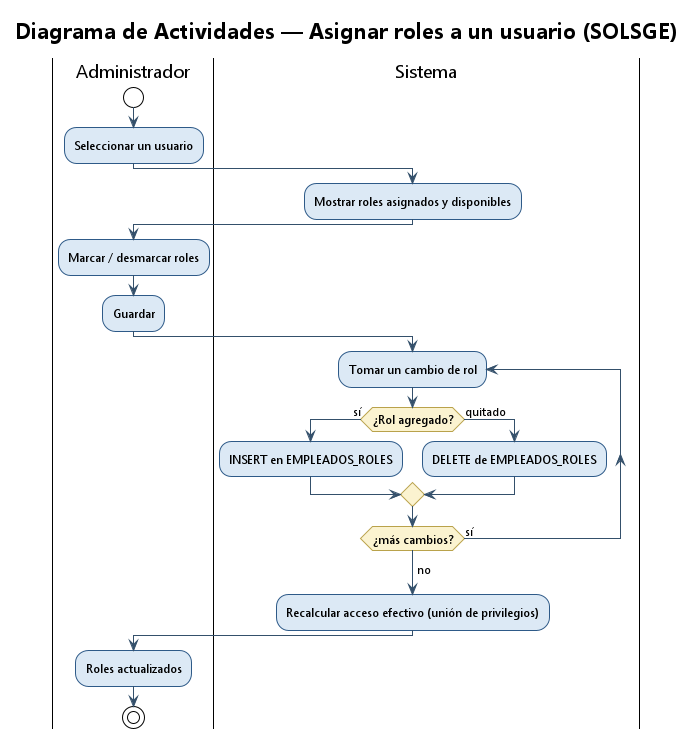

The diagram above was rendered by PlantUML. Its source (embedded in the PNG):
@startuml actividad_asignar_roles
!theme plain
skinparam backgroundColor #FFFFFF
skinparam shadowing false
skinparam DefaultFontName Segoe UI
skinparam ActivityFontSize 12
skinparam activity {
  BackgroundColor #DCE9F5
  BorderColor #2E5A88
  DiamondBackgroundColor #FBF3D0
  DiamondBorderColor #B9A24B
  ArrowColor #34506B
}
title Diagrama de Actividades — Asignar roles a un usuario (SOLSGE)

|Administrador|
start
:Seleccionar un usuario;
|Sistema|
:Mostrar roles asignados y disponibles;
|Administrador|
:Marcar / desmarcar roles;
:Guardar;
|Sistema|
repeat :Tomar un cambio de rol;
  if (¿Rol agregado?) then (sí)
    :INSERT en EMPLEADOS_ROLES;
  else (quitado)
    :DELETE de EMPLEADOS_ROLES;
  endif
repeat while (¿más cambios?) is (sí)
->no;
:Recalcular acceso efectivo (unión de privilegios);
|Administrador|
:Roles actualizados;
stop

@enduml